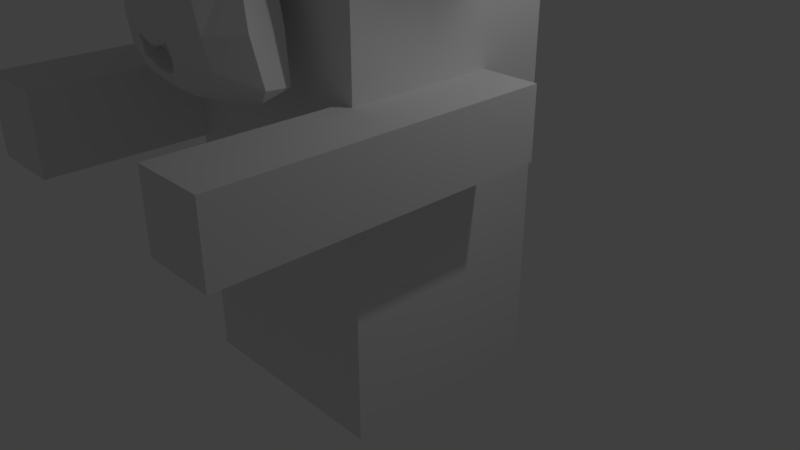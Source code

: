 # Source: monkey_body.blend  (saved by Blender 2.78.0; exported with 4.5.12 LTS)
import bpy
from mathutils import Matrix  # noqa: F401  (used for matrix-valued properties, if any)

bpy.ops.wm.read_factory_settings(use_empty=True)
scene = bpy.context.scene
scene.name = 'Scene'

# ---- collections
col_collection_1 = bpy.data.collections.new('Collection 1'); scene.collection.children.link(col_collection_1)

# ---- materials (node trees are filled in below, after node groups)
mat_material = bpy.data.materials.new('Material')
mat_material.alpha_threshold = 0.0
mat_material.use_transparent_shadow = False
mat_material.roughness = 0.5
mat_material.line_color = (0.0, 0.0, 0.0, 1.0)

# ---- material node trees

# ---- world
world_world = bpy.data.worlds.new('World'); scene.world = world_world
world_world.color = (0.05088, 0.05088, 0.05088)
world_world.use_sun_shadow = False
world_world.sun_shadow_jitter_overblur = 0.0
world_world.cycles.sampling_method = 'MANUAL'

# ---- cameras
cam_camera = bpy.data.cameras.new('Camera')
cam_camera.clip_end = 100.0
cam_camera.lens = 35.0
cam_camera.sensor_width = 32.0
cam_camera.sensor_height = 18.0
cam_camera.ortho_scale = 7.314
cam_camera.dof.focus_distance = 0.0
cam_camera.dof.aperture_fstop = 128.0

# ---- lights
light_lamp = bpy.data.lights.new('Lamp', 'POINT')
light_lamp.transmission_factor = 0.0
light_lamp.cutoff_distance = 30.0
light_lamp.energy = 100.0
light_lamp.shadow_buffer_clip_start = 1.001
light_lamp.shadow_soft_size = 0.1
light_lamp.shadow_maximum_resolution = 0.006
light_lamp.use_absolute_resolution = True

# ---- meshes
me_cube = bpy.data.meshes.new('Cube')
me_cube.from_pydata([(1.0, 1.0, -1.0), (1.0, -1.0, -1.0), (-1.0, -1.0, -1.0), (-1.0, 1.0, -1.0), (1.0, 1.0, 3.09), (1.0, -1.0, 3.09), (-1.0, -1.0, 3.09), (-1.0, 1.0, 3.09), (0.8634, -1.979, 4.163), (-0.8764, -1.979, 4.163), (0.9877, -1.823, 4.023), (-1.001, -1.823, 4.023), (1.081, -1.606, 3.945), (-1.094, -1.606, 3.945), (0.6925, -1.684, 3.79), (-0.7055, -1.684, 3.79), (0.6925, -1.885, 3.899), (-0.7055, -1.885, 3.899), (0.6925, -2.01, 4.1), (-0.7055, -2.01, 4.1), (0.5372, -2.041, 4.163), (-0.5502, -2.041, 4.163), (0.3974, -1.932, 4.023), (-0.4104, -1.932, 4.023), (0.3042, -1.746, 3.945), (-0.3172, -1.746, 3.945), (0.1488, -1.761, 4.318), (-0.1618, -1.761, 4.318), (0.2731, -1.932, 4.318), (-0.2861, -1.932, 4.318), (0.475, -2.041, 4.318), (-0.4881, -2.041, 4.318), (0.5372, -2.041, 4.489), (-0.5502, -2.041, 4.489), (0.3974, -1.932, 4.613), (-0.4104, -1.932, 4.613), (0.3042, -1.746, 4.706), (-0.3172, -1.746, 4.706), (0.6925, -1.684, 4.862), (-0.7055, -1.684, 4.862), (0.6925, -1.885, 4.737), (-0.7055, -1.885, 4.737), (0.6925, -2.01, 4.551), (-0.7055, -2.01, 4.551), (0.8634, -1.979, 4.489), (-0.8764, -1.979, 4.489), (0.9877, -1.823, 4.613), (-1.001, -1.823, 4.613), (1.081, -1.606, 4.706), (-1.094, -1.606, 4.706), (1.236, -1.575, 4.318), (-1.249, -1.575, 4.318), (1.112, -1.792, 4.318), (-1.125, -1.792, 4.318), (0.9255, -1.963, 4.318), (-0.9385, -1.963, 4.318), (0.9411, -1.994, 4.318), (-0.9541, -1.994, 4.318), (0.8789, -2.01, 4.504), (-0.8919, -2.01, 4.504), (0.6925, -2.056, 4.582), (-0.7055, -2.056, 4.582), (0.5216, -2.087, 4.504), (-0.5347, -2.087, 4.504), (0.444, -2.087, 4.318), (-0.457, -2.087, 4.318), (0.5216, -2.087, 4.147), (-0.5347, -2.087, 4.147), (0.6925, -2.103, 4.318), (-0.7055, -2.103, 4.318), (0.6925, -2.056, 4.069), (-0.7055, -2.056, 4.069), (0.8789, -2.01, 4.147), (-0.8919, -2.01, 4.147), (-0.006505, -1.932, 4.691), (-0.006505, -2.087, 4.535), (-0.006505, -1.917, 2.485), (-0.006505, -2.01, 3.2), (-0.006505, -2.041, 3.464), (-0.006505, -1.885, 2.299), (-0.006505, -1.652, 4.644), (-0.006505, -1.59, 4.97), (-0.006505, 0.631, 5.623), (-0.006505, 1.237, 4.955), (-0.006505, 1.19, 3.976), (-0.006505, 0.2426, 3.075), (0.3974, -1.575, 3.464), (-0.4104, -1.575, 3.464), (0.6148, -1.59, 2.967), (-0.6279, -1.59, 2.967), (0.6925, -1.59, 2.454), (-0.7055, -1.59, 2.454), (0.7236, -1.513, 2.066), (-0.7366, -1.513, 2.066), (0.6459, -1.497, 1.957), (-0.6589, -1.497, 1.957), (0.3508, -1.559, 1.91), (-0.3638, -1.559, 1.91), (-0.006505, -1.606, 1.879), (0.8634, -1.513, 3.557), (-0.8764, -1.513, 3.557), (1.252, -1.528, 3.759), (-1.265, -1.528, 3.759), (1.64, -1.342, 4.132), (-1.653, -1.342, 4.132), (1.702, -1.637, 4.691), (-1.715, -1.637, 4.691), (1.407, -1.699, 4.799), (-1.42, -1.699, 4.799), (0.9721, -1.823, 5.032), (-0.9851, -1.823, 5.032), (0.6304, -1.917, 5.343), (-0.6434, -1.917, 5.343), (0.3042, -1.963, 5.266), (-0.3172, -1.963, 5.266), (0.1178, -1.948, 4.815), (-0.1308, -1.948, 4.815), (0.3197, -1.994, 4.66), (-0.3327, -1.994, 4.66), (0.242, -1.979, 4.442), (-0.255, -1.979, 4.442), (0.3974, -1.932, 4.023), (-0.4104, -1.932, 4.023), (0.7391, -1.854, 3.867), (-0.7521, -1.854, 3.867), (0.9721, -1.792, 3.961), (-0.9851, -1.792, 3.961), (1.236, -1.746, 4.209), (-1.249, -1.746, 4.209), (1.267, -1.746, 4.427), (-1.28, -1.746, 4.427), (1.19, -1.777, 4.582), (-1.203, -1.777, 4.582), (0.8479, -1.885, 4.706), (-0.8609, -1.885, 4.706), (0.4906, -1.963, 4.768), (-0.5036, -1.963, 4.768), (-0.006505, -1.917, 2.314), (0.211, -1.917, 2.407), (-0.224, -1.917, 2.407), (0.2265, -1.87, 2.174), (-0.2395, -1.87, 2.174), (0.1178, -1.839, 2.081), (-0.1308, -1.839, 2.081), (-0.006505, -1.823, 2.066), (-0.006505, -1.948, 3.448), (-0.006505, -1.932, 3.557), (0.1954, -1.932, 3.541), (-0.2084, -1.932, 3.541), (0.242, -1.948, 3.386), (-0.255, -1.948, 3.386), (0.1644, -1.932, 3.262), (-0.1774, -1.932, 3.262), (0.7857, -1.792, 3.743), (-0.7987, -1.792, 3.743), (1.221, -1.699, 3.945), (-1.234, -1.699, 3.945), (1.438, -1.652, 4.24), (-1.451, -1.652, 4.24), (1.469, -1.761, 4.582), (-1.482, -1.761, 4.582), (1.36, -1.901, 4.66), (-1.373, -1.901, 4.66), (0.8634, -2.041, 4.924), (-0.8764, -2.041, 4.924), (0.6148, -2.118, 5.11), (-0.6279, -2.118, 5.11), (0.3974, -2.15, 5.064), (-0.4104, -2.15, 5.064), (0.1954, -2.134, 4.691), (-0.2084, -2.134, 4.691), (0.242, -2.072, 3.634), (-0.255, -2.072, 3.634), (0.4129, -1.87, 2.951), (-0.4259, -1.87, 2.951), (0.4906, -1.823, 2.438), (-0.5036, -1.823, 2.438), (0.5216, -1.777, 2.205), (-0.5347, -1.777, 2.205), (0.4595, -1.715, 2.019), (-0.4725, -1.715, 2.019), (0.3197, -1.715, 1.988), (-0.3327, -1.715, 1.988), (-0.006505, -1.73, 1.957), (-0.006505, -1.901, 3.93), (-0.006505, -1.979, 4.256), (0.6459, -1.932, 4.784), (-0.6589, -1.932, 4.784), (0.3197, -1.948, 4.116), (-0.3327, -1.948, 4.116), (0.2576, -1.963, 4.256), (-0.2706, -1.963, 4.256), (0.2265, -1.917, 2.469), (-0.2395, -1.917, 2.469), (0.1488, -1.948, 2.951), (-0.1618, -1.948, 2.951), (-0.006505, -1.948, 2.951), (-0.006505, -1.932, 3.184), (0.1799, -2.01, 3.293), (-0.1929, -2.01, 3.293), (0.2576, -2.041, 3.386), (-0.2706, -2.041, 3.386), (0.211, -2.01, 3.572), (-0.224, -2.01, 3.572), (0.07116, -2.01, 3.588), (-0.08417, -2.01, 3.588), (-0.006505, -2.103, 3.433), (0.0867, -2.072, 3.541), (-0.09971, -2.072, 3.541), (0.1799, -2.072, 3.526), (-0.1929, -2.072, 3.526), (0.211, -2.103, 3.386), (-0.224, -2.103, 3.386), (0.1488, -2.056, 3.339), (-0.1618, -2.056, 3.339), (-0.006505, -2.056, 3.262), (0.5061, -1.559, 3.215), (-0.5191, -1.559, 3.215), (0.3197, -1.87, 3.355), (-0.3327, -1.87, 3.355), (0.3508, -1.87, 3.215), (-0.3638, -1.87, 3.215), (0.4595, -1.559, 3.339), (-0.4725, -1.559, 3.339), (-0.006505, -1.823, 2.097), (0.0867, -1.823, 2.112), (-0.09971, -1.823, 2.112), (0.1799, -1.87, 2.205), (-0.1929, -1.87, 2.205), (0.1799, -1.901, 2.361), (-0.1929, -1.901, 2.361), (-0.006505, -1.761, 2.283), (0.1799, -1.777, 2.345), (-0.1929, -1.777, 2.345), (0.1799, -1.73, 2.221), (-0.1929, -1.73, 2.221), (0.0867, -1.715, 2.143), (-0.09971, -1.715, 2.143), (-0.006505, -1.715, 2.128), (0.3352, -2.01, 4.271), (-0.3482, -2.01, 4.271), (0.3663, -1.994, 4.147), (-0.3793, -1.994, 4.147), (0.6614, -1.963, 4.691), (-0.6745, -1.963, 4.691), (0.5372, -1.994, 4.675), (-0.5502, -1.994, 4.675), (0.8323, -1.994, 4.629), (-0.8453, -1.994, 4.629), (1.112, -1.839, 4.535), (-1.125, -1.839, 4.535), (1.159, -1.823, 4.411), (-1.172, -1.823, 4.411), (1.143, -1.808, 4.225), (-1.156, -1.808, 4.225), (0.9411, -1.885, 4.038), (-0.9541, -1.885, 4.038), (0.7391, -1.932, 3.961), (-0.7521, -1.932, 3.961), (0.444, -2.01, 4.054), (-0.457, -2.01, 4.054), (0.3508, -2.01, 4.427), (-0.3638, -2.01, 4.427), (0.4129, -2.01, 4.582), (-0.4259, -2.01, 4.582), (0.4595, -1.963, 4.551), (-0.4725, -1.963, 4.551), (0.3818, -1.963, 4.427), (-0.3948, -1.963, 4.427), (0.475, -1.963, 4.085), (-0.4881, -1.963, 4.085), (0.7391, -1.901, 4.007), (-0.7521, -1.901, 4.007), (0.91, -1.854, 4.069), (-0.923, -1.854, 4.069), (1.081, -1.792, 4.256), (-1.094, -1.792, 4.256), (1.096, -1.792, 4.396), (-1.109, -1.792, 4.396), (1.05, -1.808, 4.504), (-1.063, -1.808, 4.504), (0.8168, -1.948, 4.613), (-0.8298, -1.948, 4.613), (0.5527, -1.979, 4.629), (-0.5657, -1.979, 4.629), (0.6614, -1.948, 4.644), (-0.6745, -1.948, 4.644), (0.3974, -1.948, 4.178), (-0.4104, -1.948, 4.178), (0.3818, -1.948, 4.287), (-0.3948, -1.948, 4.287), (0.211, -1.668, 4.753), (-0.224, -1.668, 4.753), (0.3818, -1.684, 5.157), (-0.3948, -1.684, 5.157), (0.6614, -1.637, 5.203), (-0.6745, -1.637, 5.203), (0.9566, -1.559, 4.939), (-0.9696, -1.559, 4.939), (1.345, -1.435, 4.737), (-1.358, -1.435, 4.737), (1.578, -1.373, 4.644), (-1.591, -1.373, 4.644), (1.531, -1.202, 4.163), (-1.544, -1.202, 4.163), (1.19, -1.28, 3.836), (-1.203, -1.28, 3.836), (0.8634, -1.388, 3.65), (-0.8764, -1.388, 3.65), (-0.006505, -1.031, 5.623), (-0.006505, -0.301, 5.794), (-0.006505, 0.8795, 3.448), (-0.006505, -0.8292, 2.92), (-0.006505, -1.373, 1.895), (-0.006505, -1.14, 2.236), (-0.006505, -1.093, 2.702), (-0.006505, -1.016, 2.873), (1.687, -0.5651, 4.302), (-1.7, -0.5651, 4.302), (1.702, -0.3632, 4.473), (-1.715, -0.3632, 4.473), (1.531, 0.4135, 4.365), (-1.544, 0.4135, 4.365), (0.91, 0.9417, 4.706), (-0.923, 0.9417, 4.706), (1.454, -0.5962, 3.743), (-1.467, -0.5962, 3.743), (1.174, -0.1302, 3.588), (-1.187, -0.1302, 3.588), (1.267, 0.398, 3.821), (-1.28, 0.398, 3.821), (0.6614, 0.864, 3.945), (-0.6745, 0.864, 3.945), (0.4595, -1.264, 3.137), (-0.4725, -1.264, 3.137), (0.3508, -0.969, 3.013), (-0.3638, -0.969, 3.013), (0.5682, -1.218, 2.423), (-0.5813, -1.218, 2.423), (0.4906, -1.233, 2.842), (-0.5036, -1.233, 2.842), (0.6459, -1.249, 2.019), (-0.6589, -1.249, 2.019), (0.2731, -1.186, 2.33), (-0.2861, -1.186, 2.33), (0.242, -1.171, 2.765), (-0.255, -1.171, 2.765), (0.3197, -1.326, 1.957), (-0.3327, -1.326, 1.957), (0.4284, -1.311, 3.277), (-0.4415, -1.311, 3.277), (0.4129, -1.388, 3.386), (-0.4259, -1.388, 3.386), (0.3974, -1.451, 3.495), (-0.4104, -1.451, 3.495), (0.4129, -0.7826, 3.06), (-0.4259, -0.7826, 3.06), (0.5838, 0.07177, 3.215), (-0.5968, 0.07177, 3.215), (0.677, 0.6155, 3.541), (-0.69, 0.6155, 3.541), (0.8945, 0.3048, 5.561), (-0.9075, 0.3048, 5.561), (0.8945, -0.3166, 5.685), (-0.9075, -0.3166, 5.685), (0.8945, -0.9224, 5.53), (-0.9075, -0.9224, 5.53), (0.91, -1.311, 4.877), (-0.923, -1.311, 4.877), (1.438, -1.124, 4.644), (-1.451, -1.124, 4.644), (1.252, -1.016, 4.737), (-1.265, -1.016, 4.737), (1.267, -0.5651, 5.234), (-1.28, -0.5651, 5.234), (1.578, -0.7049, 4.955), (-1.591, -0.7049, 4.955), (1.578, -0.2234, 5.064), (-1.591, -0.2234, 5.064), (1.267, -0.06803, 5.328), (-1.28, -0.06803, 5.328), (1.267, 0.429, 5.188), (-1.28, 0.429, 5.188), (1.578, 0.2582, 4.908), (-1.591, 0.2582, 4.908), (1.221, 0.7087, 4.489), (-1.234, 0.7087, 4.489), (0.9566, 0.631, 3.883), (-0.9696, 0.631, 3.883), (1.625, -0.0525, 4.489), (-1.638, -0.0525, 4.489), (0.8013, -0.7515, 3.495), (-0.8143, -0.7515, 3.495), (0.8479, -0.03697, 3.448), (-0.8609, -0.03697, 3.448), (1.764, 0.009635, 4.644), (-1.777, 0.009635, 4.644), (1.531, -0.2078, 3.557), (-1.544, -0.2078, 3.557), (2.059, 0.196, 3.634), (-2.072, 0.196, 3.634), (2.541, 0.398, 3.945), (-2.554, 0.398, 3.945), (2.681, 0.3824, 4.473), (-2.694, 0.3824, 4.473), (2.448, 0.3824, 4.846), (-2.461, 0.3824, 4.846), (2.028, 0.165, 4.784), (-2.041, 0.165, 4.784), (2.013, 0.1184, 4.66), (-2.026, 0.1184, 4.66), (2.355, 0.3203, 4.706), (-2.368, 0.3203, 4.706), (2.51, 0.3514, 4.411), (-2.523, 0.3514, 4.411), (2.401, 0.3514, 3.992), (-2.414, 0.3514, 3.992), (2.044, 0.1494, 3.759), (-2.057, 0.1494, 3.759), (1.64, -0.1923, 3.697), (-1.653, -0.1923, 3.697), (1.826, -0.02143, 4.551), (-1.839, -0.02143, 4.551), (1.873, 0.1184, 4.442), (-1.886, 0.1184, 4.442), (1.749, -0.03697, 3.79), (-1.762, -0.03697, 3.79), (2.059, 0.2737, 3.836), (-2.072, 0.2737, 3.836), (2.355, 0.429, 4.023), (-2.368, 0.429, 4.023), (2.448, 0.429, 4.333), (-2.461, 0.429, 4.333), (2.324, 0.4135, 4.551), (-2.337, 0.4135, 4.551), (2.028, 0.2582, 4.52), (-2.041, 0.2582, 4.52), (1.671, -0.03697, 4.411), (-1.684, -0.03697, 4.411), (1.656, 0.0873, 4.178), (-1.669, 0.0873, 4.178), (1.5, 0.0873, 4.023), (-1.513, 0.0873, 4.023), (1.625, 0.0873, 4.007), (-1.638, 0.0873, 4.007), (1.671, 0.0873, 3.867), (-1.684, 0.0873, 3.867), (1.609, 0.0873, 3.805), (-1.622, 0.0873, 3.805), (1.438, -0.3166, 3.836), (-1.451, -0.3166, 3.836), (1.423, -0.1146, 3.79), (-1.436, -0.1146, 3.79), (1.423, -0.08357, 3.914), (-1.436, -0.08357, 3.914), (1.578, -0.03697, 4.24), (-1.591, -0.03697, 4.24), (1.764, 0.07177, 4.318), (-1.777, 0.07177, 4.318), (1.764, 0.1805, 4.302), (-1.777, 0.1805, 4.302), (1.609, 0.1805, 3.805), (-1.622, 0.1805, 3.805), (1.687, 0.1805, 3.867), (-1.7, 0.1805, 3.867), (1.64, 0.1805, 3.992), (-1.653, 0.1805, 3.992), (1.516, 0.1805, 4.023), (-1.529, 0.1805, 4.023), (1.671, 0.1805, 4.178), (-1.684, 0.1805, 4.178), (2.059, 0.3669, 4.489), (-2.072, 0.3669, 4.489), (2.355, 0.5067, 4.52), (-2.368, 0.5067, 4.52), (2.494, 0.5223, 4.318), (-2.507, 0.5223, 4.318), (2.401, 0.5067, 4.007), (-2.414, 0.5067, 4.007), (2.075, 0.3824, 3.836), (-2.088, 0.3824, 3.836), (1.749, 0.07177, 3.805), (-1.762, 0.07177, 3.805), (1.889, 0.2271, 4.411), (-1.902, 0.2271, 4.411), (1.764, 0.196, 4.054), (-1.777, 0.196, 4.054), (1.858, 0.2116, 3.961), (-1.871, 0.2116, 3.961), (1.982, 0.2737, 4.085), (-1.995, 0.2737, 4.085), (1.904, 0.2426, 4.178), (-1.917, 0.2426, 4.178), (2.013, 0.2892, 4.302), (-2.026, 0.2892, 4.302), (2.091, 0.3048, 4.209), (-2.104, 0.3048, 4.209), (2.199, 0.3203, 4.256), (-2.212, 0.3203, 4.256), (2.153, 0.3203, 4.38), (-2.166, 0.3203, 4.38), (2.028, 0.5067, 4.706), (-2.041, 0.5067, 4.706), (2.479, 0.631, 4.768), (-2.492, 0.631, 4.768), (2.712, 0.5378, 4.427), (-2.725, 0.5378, 4.427), (2.603, 0.5999, 3.945), (-2.616, 0.5999, 3.945), (2.059, 0.5223, 3.666), (-2.072, 0.5223, 3.666), (1.562, 0.196, 3.588), (-1.575, 0.196, 3.588), (1.702, 0.3048, 4.598), (-1.715, 0.3048, 4.598), (0.8878, -0.2699, 1.269), (0.8878, -0.2699, 1.901), (0.8878, 0.3617, 1.269), (0.8878, 0.3617, 1.901), (1.519, -0.2699, 1.269), (1.519, -0.2699, 1.901), (1.519, 0.3617, 1.269), (1.519, 0.3617, 1.901), (0.8878, -2.557, 1.269), (0.8878, -2.557, 1.901), (1.519, -2.557, 1.901), (1.519, -2.557, 1.269), (-1.638, -0.2299, 1.183), (-1.638, -0.2299, 1.884), (-1.638, 0.4709, 1.183), (-1.638, 0.4709, 1.884), (-0.9368, -0.2299, 1.183), (-0.9368, -0.2299, 1.884), (-0.9368, 0.4709, 1.183), (-0.9368, 0.4709, 1.884), (-1.638, -1.95, 1.183), (-1.638, -1.95, 1.884), (-0.9368, -1.95, 1.884), (-0.9368, -1.95, 1.183), (-1.638, -2.14, 1.183), (-1.638, -2.14, 1.884), (-0.9368, -2.14, 1.884), (-0.9368, -2.14, 1.183), (-1.638, -2.466, 1.183), (-1.638, -2.466, 1.884), (-0.9368, -2.466, 1.884), (-0.9368, -2.466, 1.183)], [], [(0, 1, 2, 3), (4, 7, 6, 5), (0, 4, 5, 1), (1, 5, 6, 2), (2, 6, 7, 3), (4, 0, 3, 7), (54, 8, 10, 52), (11, 9, 55, 53), (52, 10, 12, 50), (13, 11, 53, 51), (10, 16, 14, 12), (15, 17, 11, 13), (8, 18, 16, 10), (17, 19, 9, 11), (18, 20, 22, 16), (23, 21, 19, 17), (16, 22, 24, 14), (25, 23, 17, 15), (22, 28, 26, 24), (27, 29, 23, 25), (20, 30, 28, 22), (29, 31, 21, 23), (30, 32, 34, 28), (35, 33, 31, 29), (28, 34, 36, 26), (37, 35, 29, 27), (34, 40, 38, 36), (39, 41, 35, 37), (32, 42, 40, 34), (41, 43, 33, 35), (42, 44, 46, 40), (47, 45, 43, 41), (40, 46, 48, 38), (49, 47, 41, 39), (46, 52, 50, 48), (51, 53, 47, 49), (44, 54, 52, 46), (53, 55, 45, 47), (54, 44, 58, 56), (59, 45, 55, 57), (44, 42, 60, 58), (61, 43, 45, 59), (42, 32, 62, 60), (63, 33, 43, 61), (32, 30, 64, 62), (65, 31, 33, 63), (30, 20, 66, 64), (67, 21, 31, 65), (20, 18, 70, 66), (71, 19, 21, 67), (18, 8, 72, 70), (73, 9, 19, 71), (8, 54, 56, 72), (57, 55, 9, 73), (68, 72, 56), (57, 73, 69), (70, 72, 68), (69, 73, 71), (68, 66, 70), (71, 67, 69), (68, 64, 66), (67, 65, 69), (68, 62, 64), (65, 63, 69), (68, 60, 62), (63, 61, 69), (68, 58, 60), (61, 59, 69), (68, 56, 58), (59, 57, 69), (96, 181, 183, 98), (183, 182, 97, 98), (94, 179, 181, 96), (182, 180, 95, 97), (92, 177, 179, 94), (180, 178, 93, 95), (90, 175, 177, 92), (178, 176, 91, 93), (88, 173, 175, 90), (176, 174, 89, 91), (86, 99, 153, 171), (154, 100, 87, 172), (99, 101, 155, 153), (156, 102, 100, 154), (101, 103, 157, 155), (158, 104, 102, 156), (103, 105, 159, 157), (160, 106, 104, 158), (105, 107, 161, 159), (162, 108, 106, 160), (107, 109, 163, 161), (164, 110, 108, 162), (109, 111, 165, 163), (166, 112, 110, 164), (111, 113, 167, 165), (168, 114, 112, 166), (113, 115, 169, 167), (170, 116, 114, 168), (115, 74, 75, 169), (75, 74, 116, 170), (117, 135, 167, 169), (168, 136, 118, 170), (135, 186, 165, 167), (166, 187, 136, 168), (133, 163, 165, 186), (166, 164, 134, 187), (131, 161, 163, 133), (164, 162, 132, 134), (129, 159, 161, 131), (162, 160, 130, 132), (127, 157, 159, 129), (160, 158, 128, 130), (125, 155, 157, 127), (158, 156, 126, 128), (123, 153, 155, 125), (156, 154, 124, 126), (121, 171, 153, 123), (154, 172, 122, 124), (121, 188, 184, 171), (184, 189, 122, 172), (117, 169, 75, 119), (75, 170, 118, 120), (119, 75, 185, 190), (185, 75, 120, 191), (184, 188, 190, 185), (191, 189, 184, 185), (142, 144, 183, 181), (183, 144, 143, 182), (140, 142, 181, 179), (182, 143, 141, 180), (138, 140, 179, 177), (180, 141, 139, 178), (173, 194, 192, 175), (193, 195, 174, 176), (138, 177, 175, 192), (176, 178, 139, 193), (151, 197, 196, 194), (196, 197, 152, 195), (192, 194, 196, 76), (196, 195, 193, 76), (137, 138, 192, 76), (193, 139, 137, 76), (149, 200, 198, 151), (199, 201, 150, 152), (147, 202, 200, 149), (201, 203, 148, 150), (146, 204, 202, 147), (203, 205, 146, 148), (145, 78, 204, 146), (205, 78, 145, 146), (197, 151, 198, 77), (199, 152, 197, 77), (77, 198, 213, 215), (214, 199, 77, 215), (78, 206, 207, 204), (208, 206, 78, 205), (204, 207, 209, 202), (210, 208, 205, 203), (202, 209, 211, 200), (212, 210, 203, 201), (200, 211, 213, 198), (214, 212, 201, 199), (206, 211, 209, 207), (210, 212, 206, 208), (206, 215, 213, 211), (214, 215, 206, 212), (146, 147, 171, 184), (172, 148, 146, 184), (147, 149, 218, 171), (219, 150, 148, 172), (149, 151, 220, 218), (221, 152, 150, 219), (151, 194, 173, 220), (174, 195, 152, 221), (88, 216, 220, 173), (221, 217, 89, 174), (216, 222, 218, 220), (219, 223, 217, 221), (86, 171, 218, 222), (219, 172, 87, 223), (138, 137, 79, 229), (79, 137, 139, 230), (140, 138, 229, 227), (230, 139, 141, 228), (142, 140, 227, 225), (228, 141, 143, 226), (144, 142, 225, 224), (226, 143, 144, 224), (224, 225, 236, 238), (237, 226, 224, 238), (225, 227, 234, 236), (235, 228, 226, 237), (227, 229, 232, 234), (233, 230, 228, 235), (229, 79, 231, 232), (231, 79, 230, 233), (231, 238, 236, 232), (237, 238, 231, 233), (232, 236, 234), (235, 237, 233), (190, 188, 241, 239), (242, 189, 191, 240), (119, 190, 239, 261), (240, 191, 120, 262), (117, 119, 261, 263), (262, 120, 118, 264), (188, 121, 259, 241), (260, 122, 189, 242), (121, 123, 257, 259), (258, 124, 122, 260), (123, 125, 255, 257), (256, 126, 124, 258), (125, 127, 253, 255), (254, 128, 126, 256), (127, 129, 251, 253), (252, 130, 128, 254), (129, 131, 249, 251), (250, 132, 130, 252), (131, 133, 247, 249), (248, 134, 132, 250), (133, 186, 243, 247), (244, 187, 134, 248), (186, 135, 245, 243), (246, 136, 187, 244), (135, 117, 263, 245), (264, 118, 136, 246), (245, 263, 265, 283), (266, 264, 246, 284), (243, 245, 283, 285), (284, 246, 244, 286), (247, 243, 285, 281), (286, 244, 248, 282), (249, 247, 281, 279), (282, 248, 250, 280), (251, 249, 279, 277), (280, 250, 252, 278), (253, 251, 277, 275), (278, 252, 254, 276), (255, 253, 275, 273), (276, 254, 256, 274), (257, 255, 273, 271), (274, 256, 258, 272), (259, 257, 271, 269), (272, 258, 260, 270), (241, 259, 269, 287), (270, 260, 242, 288), (263, 261, 267, 265), (268, 262, 264, 266), (261, 239, 289, 267), (290, 240, 262, 268), (239, 241, 287, 289), (288, 242, 240, 290), (74, 115, 291, 80), (292, 116, 74, 80), (115, 113, 293, 291), (294, 114, 116, 292), (113, 111, 295, 293), (296, 112, 114, 294), (111, 109, 297, 295), (298, 110, 112, 296), (109, 107, 299, 297), (300, 108, 110, 298), (107, 105, 301, 299), (302, 106, 108, 300), (105, 103, 303, 301), (304, 104, 106, 302), (103, 101, 305, 303), (306, 102, 104, 304), (101, 99, 307, 305), (308, 100, 102, 306), (315, 316, 335, 345), (336, 316, 315, 346), (314, 315, 345, 343), (346, 315, 314, 344), (313, 314, 343, 347), (344, 314, 313, 348), (96, 98, 313, 347), (313, 98, 97, 348), (94, 96, 347, 341), (348, 97, 95, 342), (92, 94, 341, 337), (342, 95, 93, 338), (90, 92, 337, 339), (338, 93, 91, 340), (337, 343, 345, 339), (346, 344, 338, 340), (337, 341, 347, 343), (348, 342, 338, 344), (333, 339, 345, 335), (346, 340, 334, 336), (88, 90, 339, 333), (340, 91, 89, 334), (216, 349, 351, 222), (352, 350, 217, 223), (88, 333, 349, 216), (350, 334, 89, 217), (86, 222, 351, 353), (352, 223, 87, 354), (86, 353, 307, 99), (308, 354, 87, 100), (84, 331, 359, 311), (360, 332, 84, 311), (311, 359, 357, 85), (358, 360, 311, 85), (85, 357, 355, 312), (356, 358, 85, 312), (312, 355, 335, 316), (336, 356, 312, 316), (333, 335, 355, 349), (356, 336, 334, 350), (303, 305, 325, 317), (326, 306, 304, 318), (83, 323, 331, 84), (332, 324, 83, 84), (309, 365, 363, 310), (364, 366, 309, 310), (310, 363, 361, 82), (362, 364, 310, 82), (82, 361, 323, 83), (324, 362, 82, 83), (299, 301, 369, 371), (370, 302, 300, 372), (371, 369, 375, 373), (376, 370, 372, 374), (373, 375, 377, 379), (378, 376, 374, 380), (379, 377, 383, 381), (384, 378, 380, 382), (321, 385, 381, 383), (382, 386, 322, 384), (323, 361, 381, 385), (382, 362, 324, 386), (361, 363, 379, 381), (380, 364, 362, 382), (363, 365, 373, 379), (374, 366, 364, 380), (365, 367, 371, 373), (372, 368, 366, 374), (297, 299, 371, 367), (372, 300, 298, 368), (81, 367, 365, 309), (366, 368, 81, 309), (291, 293, 295, 297), (296, 294, 292, 298), (291, 297, 367, 81), (368, 298, 292, 81), (80, 291, 81), (81, 292, 80), (301, 303, 317, 369), (318, 304, 302, 370), (317, 319, 375, 369), (376, 320, 318, 370), (319, 389, 377, 375), (378, 390, 320, 376), (321, 383, 377, 389), (378, 384, 322, 390), (355, 357, 393, 391), (394, 358, 356, 392), (325, 391, 393, 327), (394, 392, 326, 328), (305, 307, 391, 325), (392, 308, 306, 326), (307, 351, 349, 391), (350, 352, 308, 392), (349, 355, 391), (392, 356, 350), (307, 353, 351), (352, 354, 308), (321, 329, 387, 385), (388, 330, 322, 386), (323, 385, 387, 331), (388, 386, 324, 332), (327, 393, 387, 329), (388, 394, 328, 330), (357, 359, 387, 393), (388, 360, 358, 394), (331, 387, 359), (360, 388, 332), (407, 395, 421, 409), (422, 396, 408, 410), (407, 409, 411, 405), (412, 410, 408, 406), (405, 411, 413, 403), (414, 412, 406, 404), (403, 413, 415, 401), (416, 414, 404, 402), (401, 415, 417, 399), (418, 416, 402, 400), (399, 417, 419, 397), (420, 418, 400, 398), (417, 427, 425, 419), (426, 428, 418, 420), (415, 429, 427, 417), (428, 430, 416, 418), (413, 431, 429, 415), (430, 432, 414, 416), (411, 433, 431, 413), (432, 434, 412, 414), (409, 435, 433, 411), (434, 436, 410, 412), (409, 421, 423, 435), (424, 422, 410, 436), (325, 327, 451, 449), (452, 328, 326, 450), (327, 397, 419, 451), (420, 398, 328, 452), (317, 325, 449, 319), (450, 326, 318, 320), (389, 437, 421, 395), (422, 438, 390, 396), (419, 425, 447, 451), (448, 426, 420, 452), (445, 453, 451, 447), (452, 454, 446, 448), (441, 453, 445, 443), (446, 454, 442, 444), (439, 455, 453, 441), (454, 456, 440, 442), (437, 455, 439, 457), (440, 456, 438, 458), (421, 437, 457, 423), (458, 438, 422, 424), (319, 455, 437, 389), (438, 456, 320, 390), (319, 449, 453, 455), (454, 450, 320, 456), (449, 451, 453), (454, 452, 450), (423, 457, 459, 483), (460, 458, 424, 484), (457, 439, 469, 459), (470, 440, 458, 460), (439, 441, 467, 469), (468, 442, 440, 470), (441, 443, 465, 467), (466, 444, 442, 468), (443, 445, 463, 465), (464, 446, 444, 466), (445, 447, 461, 463), (462, 448, 446, 464), (447, 425, 481, 461), (482, 426, 448, 462), (435, 423, 483, 471), (484, 424, 436, 472), (433, 435, 471, 473), (472, 436, 434, 474), (431, 433, 473, 475), (474, 434, 432, 476), (429, 431, 475, 477), (476, 432, 430, 478), (427, 429, 477, 479), (478, 430, 428, 480), (425, 427, 479, 481), (480, 428, 426, 482), (465, 463, 487, 485), (488, 464, 466, 486), (485, 487, 489, 491), (490, 488, 486, 492), (491, 489, 495, 493), (496, 490, 492, 494), (493, 495, 497, 499), (498, 496, 494, 500), (471, 483, 493, 499), (494, 484, 472, 500), (459, 491, 493, 483), (494, 492, 460, 484), (459, 469, 485, 491), (486, 470, 460, 492), (465, 485, 469, 467), (470, 486, 466, 468), (461, 481, 487, 463), (488, 482, 462, 464), (479, 489, 487, 481), (488, 490, 480, 482), (477, 495, 489, 479), (490, 496, 478, 480), (475, 497, 495, 477), (496, 498, 476, 478), (473, 499, 497, 475), (498, 500, 474, 476), (471, 499, 473), (474, 500, 472), (399, 397, 511, 509), (512, 398, 400, 510), (401, 399, 509, 507), (510, 400, 402, 508), (403, 401, 507, 505), (508, 402, 404, 506), (405, 403, 505, 503), (506, 404, 406, 504), (407, 405, 503, 501), (504, 406, 408, 502), (395, 407, 501, 513), (502, 408, 396, 514), (501, 509, 511, 513), (512, 510, 502, 514), (501, 503, 507, 509), (508, 504, 502, 510), (503, 505, 507), (508, 506, 504), (321, 389, 395, 513), (396, 390, 322, 514), (321, 513, 511, 329), (512, 514, 322, 330), (327, 329, 511, 397), (512, 330, 328, 398), (515, 516, 518, 517), (517, 518, 522, 521), (521, 522, 520, 519), (520, 516, 524, 525), (517, 521, 519, 515), (522, 518, 516, 520), (526, 525, 524, 523), (519, 520, 525, 526), (516, 515, 523, 524), (515, 519, 526, 523), (527, 528, 530, 529), (529, 530, 534, 533), (533, 534, 532, 531), (532, 528, 536, 537), (529, 533, 531, 527), (534, 530, 528, 532), (537, 536, 540, 541), (531, 532, 537, 538), (528, 527, 535, 536), (527, 531, 538, 535), (539, 542, 546, 543), (538, 537, 541, 542), (535, 538, 542, 539), (536, 535, 539, 540), (546, 545, 544, 543), (540, 539, 543, 544), (541, 540, 544, 545), (542, 541, 545, 546)])
me_cube.materials.append(mat_material)
me_cube.use_remesh_preserve_volume = False
me_cube.use_remesh_preserve_attributes = False
me_cube.use_mirror_vertex_groups = False
me_cube.update()

# ---- objects
ob_cube = bpy.data.objects.new('Cube', me_cube)
ob_lamp = bpy.data.objects.new('Lamp', light_lamp)
ob_camera = bpy.data.objects.new('Camera', cam_camera)

# ---- transforms, parenting, visibility, modifiers, constraints
ob_cube.location = (0.0, 0.0, 0.0)
ob_cube.scale = (1.385, 1.385, 1.385)
ob_cube.lock_rotations_4d = False
ob_cube.empty_display_type = 'ARROWS'
ob_cube.lineart.crease_threshold = 0.0
ob_lamp.location = (4.076, 1.005, 5.904)
ob_lamp.rotation_euler = (0.6503, 0.05522, 1.866)
ob_lamp.lock_rotations_4d = False
ob_lamp.empty_display_type = 'ARROWS'
ob_lamp.color = (0.0, 0.0, 0.0, 0.0)
ob_lamp.lineart.crease_threshold = 0.0
ob_camera.location = (7.481, -6.508, 5.344)
ob_camera.rotation_euler = (1.109, 0.0, 0.8149)
ob_camera.lock_rotations_4d = False
ob_camera.empty_display_type = 'ARROWS'
ob_camera.color = (0.0, 0.0, 0.0, 0.0)
ob_camera.display_type = 'WIRE'
ob_camera.lineart.crease_threshold = 0.0

# ---- collection membership
col_collection_1.objects.link(ob_cube)
col_collection_1.objects.link(ob_lamp)
col_collection_1.objects.link(ob_camera)

# ---- scene / render settings (as saved in the file)
scene.camera = ob_camera
scene.frame_start = 1; scene.frame_end = 250; scene.frame_set(1)
scene.render.engine = 'BLENDER_EEVEE_NEXT'
scene.render.resolution_percentage = 50
scene.render.dither_intensity = 0.0
scene.cycles.use_denoising = False
scene.cycles.samples = 128
scene.cycles.sampling_pattern = 'TABULATED_SOBOL'
scene.cycles.light_sampling_threshold = 0.0
scene.cycles.use_adaptive_sampling = False
scene.cycles.use_light_tree = False
scene.cycles.blur_glossy = 0.0
scene.cycles.sample_clamp_indirect = 0.0
scene.view_settings.view_transform = 'Standard'
bpy.context.view_layer.update()
